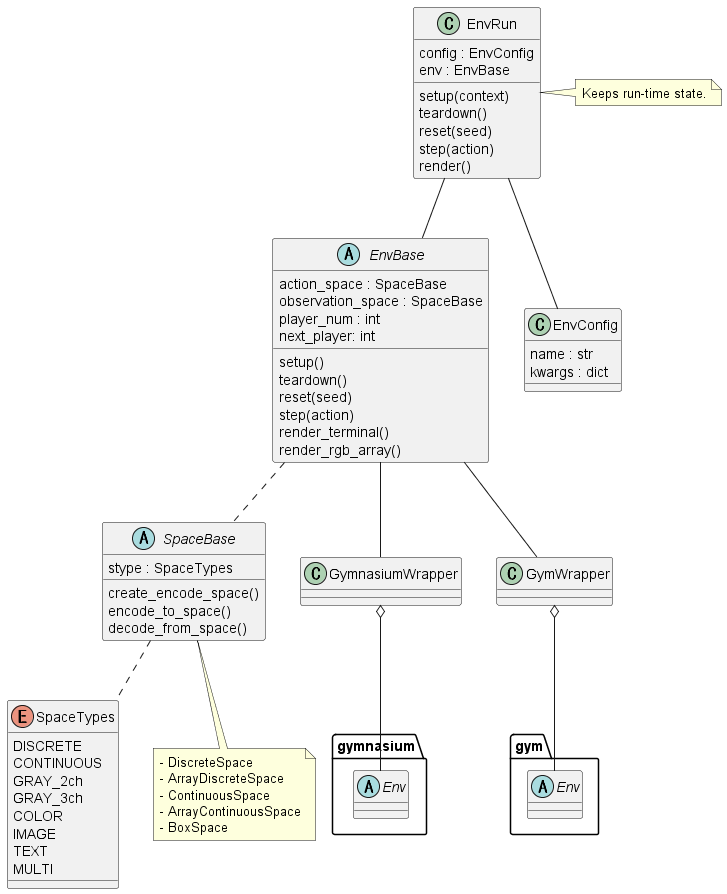

The diagram above was rendered by PlantUML. Its source (embedded in the PNG):
@startuml class_env

enum SpaceTypes {
    DISCRETE
    CONTINUOUS
    GRAY_2ch
    GRAY_3ch
    COLOR
    IMAGE
    TEXT
    MULTI
}

abstract SpaceBase {
    stype : SpaceTypes
    create_encode_space()
    encode_to_space()
    decode_from_space()
}
note as SpaceMemo
- DiscreteSpace
- ArrayDiscreteSpace
- ContinuousSpace
- ArrayContinuousSpace
- BoxSpace
end note
SpaceBase <|-- SpaceMemo

SpaceBase .. SpaceTypes

abstract EnvBase {
    action_space : SpaceBase
    observation_space : SpaceBase
    player_num : int
    next_player: int
    setup()
    teardown()
    reset(seed)
    step(action)
    render_terminal()
    render_rgb_array()
} 

EnvBase .. SpaceBase

abstract gymnasium.Env {}
abstract gym.Env {}
class GymnasiumWrapper {}
class GymWrapper {}

GymnasiumWrapper o-- gymnasium.Env
GymWrapper o-- gym.Env
EnvBase -- GymnasiumWrapper
EnvBase -- GymWrapper

class EnvRun {
    config : EnvConfig
    env : EnvBase
    setup(context)
    teardown()
    reset(seed)
    step(action)
    render()
}
EnvRun -- EnvBase

note "Keeps run-time state." as EnvRunMemo
EnvRun . EnvRunMemo


class EnvConfig {
    name : str
    kwargs : dict
}
EnvRun -- EnvConfig


@enduml